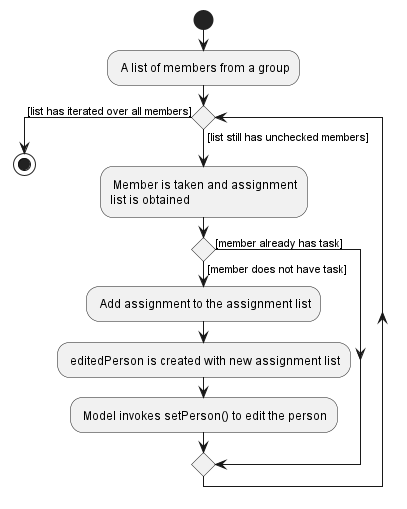

The diagram above was rendered by PlantUML. Its source (embedded in the PNG):
@startuml
'https://plantuml.com/activity-diagram-beta

start
: A list of members from a group;

while () is ([list still has unchecked members])

: Member is taken and assignment
list is obtained;

if () then ([member does not have task])
    : Add assignment to the assignment list;
    : editedPerson is created with new assignment list;
    : Model invokes setPerson() to edit the person;
else ([member already has task])
endif

endwhile ([list has iterated over all members])


stop

@enduml